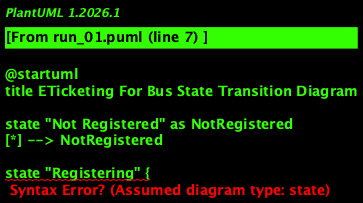

The diagram above was rendered by PlantUML. Its source (embedded in the PNG):
@startuml
title ETicketing For Bus State Transition Diagram

state "Not Registered" as NotRegistered
[*] --> NotRegistered

state "Registering" {
    state R <<registration>>
    NotRegistered --> R : registerAccount
    R --> NotRegistered : invalidRegistration
}

state "Logged In" {
    state L <<login>>
    NotRegistered --> L : login(u,p) / validateUser
    L --> NotRegistered : invalidLogin

    state TicketStatus {
        state TS1 <<ticket status 1>>
        state TS2 <<ticket status 2>>
        state TS3 <<ticket status 3>>
        L --> TS1 : checkTicketStatus
        TS1 --> TS2 : ticketAvailable
        TS2 --> TS3 : bookTicket
        TS3 --> L : makePayment / confirmBooking
    }

    state AccountManagement {
        state AM1 <<account management 1>>
        state AM2 <<account management 2>>
        L --> AM1 : editAccountDetails
        AM1 --> L : saveEditedDetails
        AM1 --> NotRegistered : deleteAccount
        AM1 --> L : cancelDelete

        AM2 --> L : logout
}

@enduml